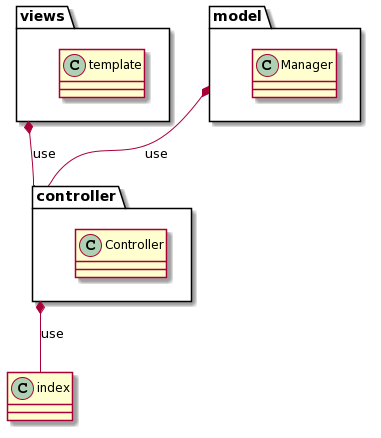

The diagram above was rendered by PlantUML. Its source (embedded in the PNG):
@startuml
package views {
class template
}

package controller {
class Controller
}

package model {
class Manager
}

controller *-- index : use
model *-- controller : use
views *-- controller : use
@enduml